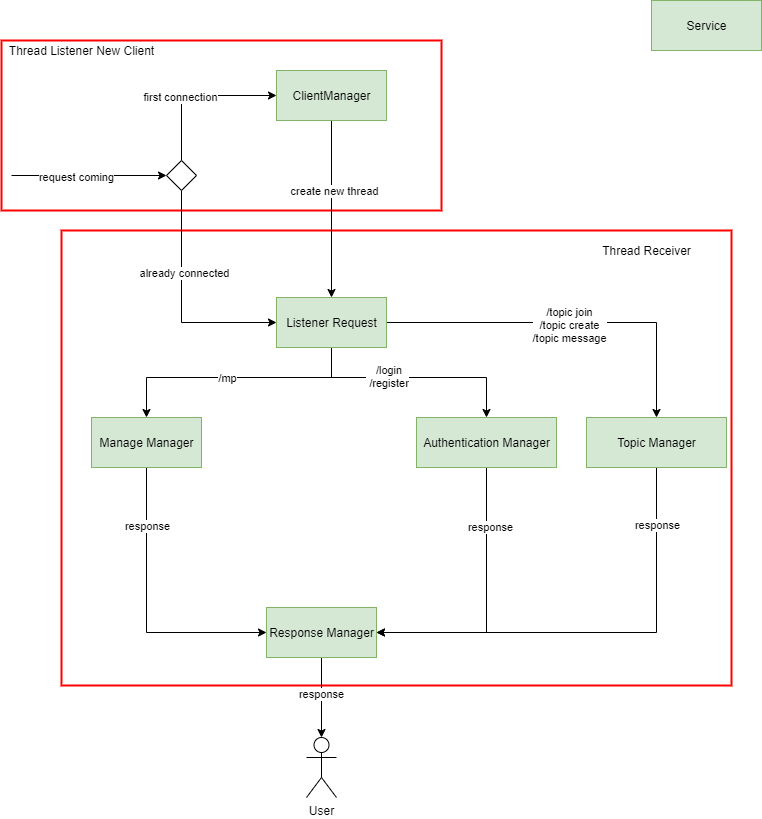

The diagram above was exported from draw.io. Its source (the exported page's mxGraphModel, read from the mxfile embedded in the PNG):
<mxGraphModel dx="1886" dy="888" grid="1" gridSize="10" guides="1" tooltips="1" connect="1" arrows="1" fold="1" page="1" pageScale="1" pageWidth="850" pageHeight="1100" math="0" shadow="0">
  <root>
    <mxCell id="blV9FEAS5dWfClxN2ozR-0" />
    <mxCell id="blV9FEAS5dWfClxN2ozR-1" parent="blV9FEAS5dWfClxN2ozR-0" />
    <mxCell id="Pk25yEZ7tyQXqvGtkdzf-3" value="" style="rounded=0;whiteSpace=wrap;html=1;fillColor=none;strokeColor=#FF0000;strokeWidth=2;" parent="blV9FEAS5dWfClxN2ozR-1" vertex="1">
      <mxGeometry x="130" y="270" width="670" height="455" as="geometry" />
    </mxCell>
    <mxCell id="Pk25yEZ7tyQXqvGtkdzf-1" value="" style="rounded=0;whiteSpace=wrap;html=1;fillColor=none;strokeColor=#FF0000;strokeWidth=2;" parent="blV9FEAS5dWfClxN2ozR-1" vertex="1">
      <mxGeometry x="70" y="80" width="440" height="170" as="geometry" />
    </mxCell>
    <mxCell id="CE_6rgzJtESMcz5nGyBF-1" value="" style="endArrow=classic;html=1;" parent="blV9FEAS5dWfClxN2ozR-1" target="h87GGVpFRowEeNIh4tP3-0" edge="1">
      <mxGeometry width="50" height="50" relative="1" as="geometry">
        <mxPoint x="80" y="215" as="sourcePoint" />
        <mxPoint x="250" y="215" as="targetPoint" />
      </mxGeometry>
    </mxCell>
    <mxCell id="CE_6rgzJtESMcz5nGyBF-2" value="request coming" style="edgeLabel;html=1;align=center;verticalAlign=middle;resizable=0;points=[];" parent="CE_6rgzJtESMcz5nGyBF-1" vertex="1" connectable="0">
      <mxGeometry x="-0.1707" y="-1" relative="1" as="geometry">
        <mxPoint as="offset" />
      </mxGeometry>
    </mxCell>
    <mxCell id="h87GGVpFRowEeNIh4tP3-4" style="edgeStyle=orthogonalEdgeStyle;rounded=0;orthogonalLoop=1;jettySize=auto;html=1;entryX=0;entryY=0.5;entryDx=0;entryDy=0;" parent="blV9FEAS5dWfClxN2ozR-1" source="h87GGVpFRowEeNIh4tP3-0" target="h87GGVpFRowEeNIh4tP3-3" edge="1">
      <mxGeometry relative="1" as="geometry">
        <Array as="points">
          <mxPoint x="250" y="215" />
          <mxPoint x="250" y="135" />
        </Array>
      </mxGeometry>
    </mxCell>
    <mxCell id="h87GGVpFRowEeNIh4tP3-6" value="first connection" style="edgeLabel;html=1;align=center;verticalAlign=middle;resizable=0;points=[];" parent="h87GGVpFRowEeNIh4tP3-4" vertex="1" connectable="0">
      <mxGeometry x="-0.2047" y="2" relative="1" as="geometry">
        <mxPoint as="offset" />
      </mxGeometry>
    </mxCell>
    <mxCell id="h87GGVpFRowEeNIh4tP3-9" style="edgeStyle=orthogonalEdgeStyle;rounded=0;orthogonalLoop=1;jettySize=auto;html=1;entryX=0;entryY=0.5;entryDx=0;entryDy=0;" parent="blV9FEAS5dWfClxN2ozR-1" source="h87GGVpFRowEeNIh4tP3-0" target="h87GGVpFRowEeNIh4tP3-7" edge="1">
      <mxGeometry relative="1" as="geometry">
        <Array as="points">
          <mxPoint x="250" y="362" />
        </Array>
      </mxGeometry>
    </mxCell>
    <mxCell id="OLbdaO4sBc-0MIstJ_PM-0" value="already connected" style="edgeLabel;html=1;align=center;verticalAlign=middle;resizable=0;points=[];" parent="h87GGVpFRowEeNIh4tP3-9" vertex="1" connectable="0">
      <mxGeometry x="-0.2748" y="2" relative="1" as="geometry">
        <mxPoint as="offset" />
      </mxGeometry>
    </mxCell>
    <mxCell id="h87GGVpFRowEeNIh4tP3-0" value="" style="rhombus;" parent="blV9FEAS5dWfClxN2ozR-1" vertex="1">
      <mxGeometry x="235" y="200" width="30" height="30" as="geometry" />
    </mxCell>
    <mxCell id="h87GGVpFRowEeNIh4tP3-8" style="edgeStyle=orthogonalEdgeStyle;rounded=0;orthogonalLoop=1;jettySize=auto;html=1;entryX=0.5;entryY=0;entryDx=0;entryDy=0;" parent="blV9FEAS5dWfClxN2ozR-1" source="h87GGVpFRowEeNIh4tP3-3" target="h87GGVpFRowEeNIh4tP3-7" edge="1">
      <mxGeometry relative="1" as="geometry" />
    </mxCell>
    <mxCell id="Pk25yEZ7tyQXqvGtkdzf-5" value="create new thread" style="edgeLabel;html=1;align=center;verticalAlign=middle;resizable=0;points=[];" parent="h87GGVpFRowEeNIh4tP3-8" vertex="1" connectable="0">
      <mxGeometry x="-0.209" y="2" relative="1" as="geometry">
        <mxPoint as="offset" />
      </mxGeometry>
    </mxCell>
    <mxCell id="h87GGVpFRowEeNIh4tP3-3" value="ClientManager" style="html=1;fillColor=#d5e8d4;strokeColor=#82b366;" parent="blV9FEAS5dWfClxN2ozR-1" vertex="1">
      <mxGeometry x="345" y="110" width="110" height="50" as="geometry" />
    </mxCell>
    <mxCell id="OLbdaO4sBc-0MIstJ_PM-2" style="edgeStyle=orthogonalEdgeStyle;rounded=0;orthogonalLoop=1;jettySize=auto;html=1;" parent="blV9FEAS5dWfClxN2ozR-1" source="h87GGVpFRowEeNIh4tP3-7" target="OLbdaO4sBc-0MIstJ_PM-1" edge="1">
      <mxGeometry relative="1" as="geometry">
        <Array as="points">
          <mxPoint x="400" y="417" />
          <mxPoint x="215" y="417" />
        </Array>
      </mxGeometry>
    </mxCell>
    <mxCell id="OLbdaO4sBc-0MIstJ_PM-3" value="/mp" style="edgeLabel;html=1;align=center;verticalAlign=middle;resizable=0;points=[];" parent="OLbdaO4sBc-0MIstJ_PM-2" vertex="1" connectable="0">
      <mxGeometry x="0.349" y="5" relative="1" as="geometry">
        <mxPoint x="37" y="-5" as="offset" />
      </mxGeometry>
    </mxCell>
    <mxCell id="Q10mcW9_15vb00DObYlQ-0" style="edgeStyle=orthogonalEdgeStyle;rounded=0;orthogonalLoop=1;jettySize=auto;html=1;entryX=0.5;entryY=0;entryDx=0;entryDy=0;" parent="blV9FEAS5dWfClxN2ozR-1" source="h87GGVpFRowEeNIh4tP3-7" target="OLbdaO4sBc-0MIstJ_PM-4" edge="1">
      <mxGeometry relative="1" as="geometry">
        <Array as="points">
          <mxPoint x="400" y="417" />
          <mxPoint x="555" y="417" />
        </Array>
      </mxGeometry>
    </mxCell>
    <mxCell id="Q10mcW9_15vb00DObYlQ-1" value="&amp;nbsp;/login&lt;br&gt;&amp;nbsp;/register" style="edgeLabel;html=1;align=center;verticalAlign=middle;resizable=0;points=[];" parent="Q10mcW9_15vb00DObYlQ-0" vertex="1" connectable="0">
      <mxGeometry x="-0.2444" y="2" relative="1" as="geometry">
        <mxPoint as="offset" />
      </mxGeometry>
    </mxCell>
    <mxCell id="Q10mcW9_15vb00DObYlQ-14" style="edgeStyle=orthogonalEdgeStyle;rounded=0;orthogonalLoop=1;jettySize=auto;html=1;" parent="blV9FEAS5dWfClxN2ozR-1" source="h87GGVpFRowEeNIh4tP3-7" target="Q10mcW9_15vb00DObYlQ-13" edge="1">
      <mxGeometry relative="1" as="geometry" />
    </mxCell>
    <mxCell id="Q10mcW9_15vb00DObYlQ-17" value="/topic join&lt;br&gt;/topic create&lt;br&gt;/topic message" style="edgeLabel;html=1;align=center;verticalAlign=middle;resizable=0;points=[];" parent="Q10mcW9_15vb00DObYlQ-14" vertex="1" connectable="0">
      <mxGeometry x="-0.0082" y="-2" relative="1" as="geometry">
        <mxPoint x="1" as="offset" />
      </mxGeometry>
    </mxCell>
    <mxCell id="h87GGVpFRowEeNIh4tP3-7" value="Listener Request" style="html=1;fillColor=#d5e8d4;strokeColor=#82b366;" parent="blV9FEAS5dWfClxN2ozR-1" vertex="1">
      <mxGeometry x="345" y="337" width="110" height="50" as="geometry" />
    </mxCell>
    <mxCell id="Q10mcW9_15vb00DObYlQ-5" style="edgeStyle=orthogonalEdgeStyle;rounded=0;orthogonalLoop=1;jettySize=auto;html=1;entryX=0;entryY=0.5;entryDx=0;entryDy=0;" parent="blV9FEAS5dWfClxN2ozR-1" source="OLbdaO4sBc-0MIstJ_PM-1" target="Q10mcW9_15vb00DObYlQ-3" edge="1">
      <mxGeometry relative="1" as="geometry">
        <Array as="points">
          <mxPoint x="215" y="672" />
        </Array>
      </mxGeometry>
    </mxCell>
    <mxCell id="Q10mcW9_15vb00DObYlQ-12" value="response" style="edgeLabel;html=1;align=center;verticalAlign=middle;resizable=0;points=[];" parent="Q10mcW9_15vb00DObYlQ-5" vertex="1" connectable="0">
      <mxGeometry x="-0.5925" relative="1" as="geometry">
        <mxPoint as="offset" />
      </mxGeometry>
    </mxCell>
    <mxCell id="OLbdaO4sBc-0MIstJ_PM-1" value="Manage Manager" style="html=1;fillColor=#d5e8d4;strokeColor=#82b366;" parent="blV9FEAS5dWfClxN2ozR-1" vertex="1">
      <mxGeometry x="160" y="457" width="110" height="50" as="geometry" />
    </mxCell>
    <mxCell id="Q10mcW9_15vb00DObYlQ-4" style="edgeStyle=orthogonalEdgeStyle;rounded=0;orthogonalLoop=1;jettySize=auto;html=1;entryX=1;entryY=0.5;entryDx=0;entryDy=0;" parent="blV9FEAS5dWfClxN2ozR-1" source="OLbdaO4sBc-0MIstJ_PM-4" target="Q10mcW9_15vb00DObYlQ-3" edge="1">
      <mxGeometry relative="1" as="geometry">
        <Array as="points">
          <mxPoint x="555" y="672" />
        </Array>
      </mxGeometry>
    </mxCell>
    <mxCell id="Q10mcW9_15vb00DObYlQ-11" value="response" style="edgeLabel;html=1;align=center;verticalAlign=middle;resizable=0;points=[];" parent="Q10mcW9_15vb00DObYlQ-4" vertex="1" connectable="0">
      <mxGeometry x="-0.5728" y="3" relative="1" as="geometry">
        <mxPoint as="offset" />
      </mxGeometry>
    </mxCell>
    <mxCell id="OLbdaO4sBc-0MIstJ_PM-4" value="Authentication Manager" style="html=1;fillColor=#d5e8d4;strokeColor=#82b366;" parent="blV9FEAS5dWfClxN2ozR-1" vertex="1">
      <mxGeometry x="485" y="457" width="140" height="50" as="geometry" />
    </mxCell>
    <mxCell id="Q10mcW9_15vb00DObYlQ-7" style="edgeStyle=orthogonalEdgeStyle;rounded=0;orthogonalLoop=1;jettySize=auto;html=1;" parent="blV9FEAS5dWfClxN2ozR-1" source="Q10mcW9_15vb00DObYlQ-3" edge="1">
      <mxGeometry relative="1" as="geometry">
        <mxPoint x="390" y="777" as="targetPoint" />
      </mxGeometry>
    </mxCell>
    <mxCell id="Q10mcW9_15vb00DObYlQ-10" value="response" style="edgeLabel;html=1;align=center;verticalAlign=middle;resizable=0;points=[];" parent="Q10mcW9_15vb00DObYlQ-7" vertex="1" connectable="0">
      <mxGeometry x="-0.1083" y="-1" relative="1" as="geometry">
        <mxPoint as="offset" />
      </mxGeometry>
    </mxCell>
    <mxCell id="Q10mcW9_15vb00DObYlQ-3" value="Response Manager" style="html=1;fillColor=#d5e8d4;strokeColor=#82b366;" parent="blV9FEAS5dWfClxN2ozR-1" vertex="1">
      <mxGeometry x="335" y="647" width="110" height="50" as="geometry" />
    </mxCell>
    <mxCell id="Q10mcW9_15vb00DObYlQ-8" value="User" style="shape=umlActor;verticalLabelPosition=bottom;verticalAlign=top;html=1;outlineConnect=0;" parent="blV9FEAS5dWfClxN2ozR-1" vertex="1">
      <mxGeometry x="375" y="777" width="30" height="60" as="geometry" />
    </mxCell>
    <mxCell id="Q10mcW9_15vb00DObYlQ-15" style="edgeStyle=orthogonalEdgeStyle;rounded=0;orthogonalLoop=1;jettySize=auto;html=1;entryX=1;entryY=0.5;entryDx=0;entryDy=0;" parent="blV9FEAS5dWfClxN2ozR-1" source="Q10mcW9_15vb00DObYlQ-13" target="Q10mcW9_15vb00DObYlQ-3" edge="1">
      <mxGeometry relative="1" as="geometry">
        <Array as="points">
          <mxPoint x="725" y="672" />
        </Array>
      </mxGeometry>
    </mxCell>
    <mxCell id="Q10mcW9_15vb00DObYlQ-16" value="response" style="edgeLabel;html=1;align=center;verticalAlign=middle;resizable=0;points=[];" parent="Q10mcW9_15vb00DObYlQ-15" vertex="1" connectable="0">
      <mxGeometry x="-0.7438" relative="1" as="geometry">
        <mxPoint as="offset" />
      </mxGeometry>
    </mxCell>
    <mxCell id="Q10mcW9_15vb00DObYlQ-13" value="Topic Manager" style="html=1;fillColor=#d5e8d4;strokeColor=#82b366;" parent="blV9FEAS5dWfClxN2ozR-1" vertex="1">
      <mxGeometry x="655" y="457" width="140" height="50" as="geometry" />
    </mxCell>
    <mxCell id="Pk25yEZ7tyQXqvGtkdzf-0" value="Service" style="html=1;fillColor=#d5e8d4;strokeColor=#82b366;" parent="blV9FEAS5dWfClxN2ozR-1" vertex="1">
      <mxGeometry x="720" y="40" width="110" height="50" as="geometry" />
    </mxCell>
    <mxCell id="Pk25yEZ7tyQXqvGtkdzf-2" value="Thread Listener New Client" style="text;html=1;align=center;verticalAlign=middle;resizable=0;points=[];autosize=1;" parent="blV9FEAS5dWfClxN2ozR-1" vertex="1">
      <mxGeometry x="70" y="80" width="160" height="20" as="geometry" />
    </mxCell>
    <mxCell id="Pk25yEZ7tyQXqvGtkdzf-4" value="Thread Receiver" style="text;html=1;align=center;verticalAlign=middle;resizable=0;points=[];autosize=1;" parent="blV9FEAS5dWfClxN2ozR-1" vertex="1">
      <mxGeometry x="665" y="280" width="100" height="20" as="geometry" />
    </mxCell>
  </root>
</mxGraphModel>